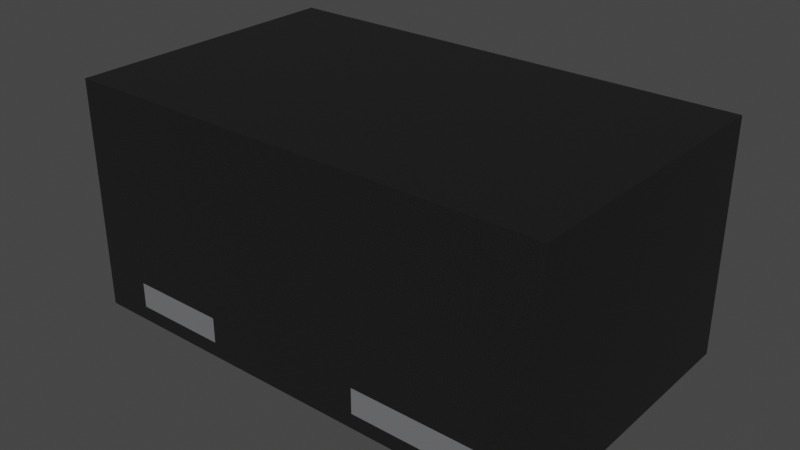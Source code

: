 # Source: DFN1006-3.blend  (saved by Blender 4.1.23; exported with 4.5.12 LTS)
import bpy
from mathutils import Matrix  # noqa: F401  (used for matrix-valued properties, if any)

bpy.ops.wm.read_factory_settings(use_empty=True)
scene = bpy.context.scene
scene.name = 'Scene'

# ---- collections
col_collection = bpy.data.collections.new('Collection'); scene.collection.children.link(col_collection)

# ---- materials (node trees are filled in below, after node groups)
mat_metal_pins = bpy.data.materials.new('metal_pins')
mat_metal_pins.use_transparent_shadow = False
mat_metal_pins.preview_render_type = 'CUBE'
mat_plastic_matte_black = bpy.data.materials.new('plastic_matte_black')
mat_plastic_matte_black.use_transparent_shadow = False
mat_plastic_matte_black.preview_render_type = 'CUBE'

# ---- material node trees
mat_metal_pins.use_nodes = True; mat_metal_pins.node_tree.nodes.clear()
_N = mat_metal_pins.node_tree.nodes; _L = mat_metal_pins.node_tree.links
n0 = _N.new('ShaderNodeMapping'); n0.name = 'Mapping'; n0.location = (-1447, -91)
n0.inputs[3].default_value = (4.8, 1.2, 1.1)
n1 = _N.new('ShaderNodeBsdfPrincipled'); n1.name = 'Principled BSDF'; n1.location = (-560, 254)
n1.distribution = 'GGX'
n1.subsurface_method = 'BURLEY'
n1.inputs[1].default_value = 0.7818
n1.inputs[2].default_value = 0.2886
n1.inputs[3].default_value = 1.45
n1.inputs[13].default_value = 0.0
n1.inputs[27].default_value = (0.0, 0.0, 0.0, 1.0)
n1.inputs[28].default_value = 1.0
n2 = _N.new('ShaderNodeOutputMaterial'); n2.name = 'Material Output.002'; n2.location = (-205, 253)
n2.width = 213
n3 = _N.new('ShaderNodeTexNoise'); n3.name = 'Noise Texture.002'; n3.location = (-1228, -73)
n3.inputs[2].default_value = 0.1
n3.inputs[3].default_value = 7.0
n3.inputs[4].default_value = 0.6
n3.inputs[8].default_value = 0.4
n4 = _N.new('ShaderNodeTexCoord'); n4.name = 'Texture Coordinate'; n4.location = (-1636, -116)
n5 = _N.new('ShaderNodeMix'); n5.name = 'Mix.001'; n5.location = (-921, 45)
n5.data_type = 'RGBA'
n5.inputs[6].default_value = (0.9398, 0.9547, 1.0, 1.0)
n5.inputs[7].default_value = (0.13, 0.1259, 0.1359, 1.0)
n6 = _N.new('ShaderNodeBump'); n6.name = 'Bump.001'; n6.location = (-1001, -227)
n6.inputs[0].default_value = 0.05
n6.inputs[1].default_value = 0.01
n6.inputs[2].default_value = 1.0
_L.new(n1.outputs[0], n2.inputs[0])
_L.new(n3.outputs[0], n6.inputs[3])
_L.new(n0.outputs[0], n3.inputs[0])
_L.new(n3.outputs[0], n5.inputs[0])
_L.new(n4.outputs[3], n0.inputs[0])
_L.new(n5.outputs[2], n1.inputs[0])
_L.new(n6.outputs[0], n1.inputs[5])
n2.is_active_output = True
mat_plastic_matte_black.use_nodes = True; mat_plastic_matte_black.node_tree.nodes.clear()
_N = mat_plastic_matte_black.node_tree.nodes; _L = mat_plastic_matte_black.node_tree.links
n0 = _N.new('ShaderNodeOutputMaterial'); n0.name = 'Material Output'; n0.location = (463, 300)
n1 = _N.new('ShaderNodeBsdfPrincipled'); n1.name = 'Principled BSDF'; n1.location = (173, 300)
n1.distribution = 'GGX'
n1.subsurface_method = 'BURLEY'
n1.inputs[1].default_value = 0.06818
n1.inputs[2].default_value = 0.5182
n1.inputs[3].default_value = 1.45
n1.inputs[13].default_value = 0.6432
n1.inputs[20].default_value = 0.1027
n1.inputs[27].default_value = (0.0, 0.0, 0.0, 1.0)
n1.inputs[28].default_value = 1.0
n2 = _N.new('ShaderNodeTexCoord'); n2.name = 'Texture Coordinate'; n2.location = (-1001, 105)
n3 = _N.new('ShaderNodeBump'); n3.name = 'Bump'; n3.location = (-135, -86)
n3.inputs[0].default_value = 0.1
n3.inputs[1].default_value = 0.4
n3.inputs[2].default_value = 1.0
n4 = _N.new('ShaderNodeMapping'); n4.name = 'Mapping'; n4.location = (-755, 143)
n4.inputs[3].default_value = (2.0, 2.0, 2.0)
n5 = _N.new('ShaderNodeValToRGB'); n5.name = 'ColorRamp'; n5.location = (-147, 213)
while len(n5.color_ramp.elements) > 1: n5.color_ramp.elements.remove(n5.color_ramp.elements[-1])
n5.color_ramp.elements[0].position = 0.0; n5.color_ramp.elements[0].color = (0.005014, 0.005014, 0.005014, 1.0)
_e = n5.color_ramp.elements.new(0.9955); _e.color = (0.01269, 0.01269, 0.01269, 1.0)
n6 = _N.new('ShaderNodeTexNoise'); n6.name = 'Noise Texture'; n6.location = (-455, 203)
n6.inputs[2].default_value = 200.0
n6.inputs[3].default_value = 5.6
n6.inputs[4].default_value = 0.5208
_L.new(n1.outputs[0], n0.inputs[0])
_L.new(n6.outputs[0], n5.inputs[0])
_L.new(n5.outputs[0], n1.inputs[0])
_L.new(n2.outputs[2], n4.inputs[0])
_L.new(n4.outputs[0], n6.inputs[0])
_L.new(n6.outputs[0], n3.inputs[3])
_L.new(n3.outputs[0], n1.inputs[5])
n0.is_active_output = True

# ---- world
world_world = bpy.data.worlds.new('World'); scene.world = world_world
world_world.use_nodes = True; world_world.node_tree.nodes.clear()
_N = world_world.node_tree.nodes; _L = world_world.node_tree.links
n0 = _N.new('ShaderNodeOutputWorld'); n0.name = 'World Output'; n0.location = (300, 300)
n1 = _N.new('ShaderNodeBackground'); n1.name = 'Background'; n1.location = (10, 300)
n1.inputs[0].default_value = (0.05088, 0.05088, 0.05088, 1.0)
_L.new(n1.outputs[0], n0.inputs[0])
n0.is_active_output = True
world_world.color = (0.05088, 0.05088, 0.05088)
world_world.use_sun_shadow = False
world_world.sun_shadow_jitter_overblur = 0.0

# ---- meshes
me_shape_9_indexedfaceset_002 = bpy.data.meshes.new('SHAPE_9_IndexedFaceSet.002')
me_shape_9_indexedfaceset_002.from_pydata([(-0.09547, 0.02372, 0.05484), (-0.1004, 0.0, -0.1791), (-0.1004, 0.0, -0.07677), (-0.0374, 0.01181, -0.07677), (-0.1004, 0.01181, -0.07677), (-0.0374, 0.01181, -0.1791), (-0.0374, 0.0, -0.07677), (-0.0374, 0.0, -0.1791), (-0.1004, 0.01181, -0.1791), (-0.1152, 0.04408, 0.1544), (-0.1152, 0.04408, 0.05484), (-0.09547, 0.02372, 0.1544), (-0.09547, 0.04408, -0.1544), (-0.1152, 0.04408, -0.1544), (-0.09547, 0.02372, -0.1544), (0.09547, 0.02372, 0.1544), (0.09547, 0.02372, 0.05484), (0.09547, 0.04408, 0.05484), (-0.1004, 0.0, 0.07677), (0.1004, 0.0, 0.07677), (0.1004, 0.01181, 0.1791), (0.1004, 0.0, 0.1791), (-0.1004, 0.0, 0.1791), (-0.1004, 0.01181, 0.1791), (0.1004, 0.01181, 0.07677), (-0.1004, 0.01181, 0.07677), (0.1152, 0.01181, 0.1939), (0.1152, 0.02372, -0.07677), (-0.1152, 0.01181, -0.1939), (0.1152, 0.1969, -0.1939), (-0.1152, 0.01181, 0.1939), (0.1152, 0.01181, -0.1939), (0.1152, 0.1969, 0.1939), (-0.1152, 0.1969, -0.1939), (-0.1152, 0.1969, 0.1939), (-0.09547, 0.04408, 0.1544), (-0.1152, 0.02372, 0.1544), (-0.1152, 0.02372, 0.05484), (-0.09547, 0.04408, 0.05484), (-0.09547, 0.04408, -0.07677), (-0.09547, 0.02372, -0.07677), (-0.1152, 0.04408, -0.07677), (-0.1152, 0.02372, -0.1544), (-0.1152, 0.02372, -0.07677), (0.1152, 0.04408, 0.05484), (0.1152, 0.02372, 0.05484), (0.1152, 0.02372, 0.1544), (0.1152, 0.04408, 0.1544), (0.09547, 0.04408, 0.1544), (0.1152, 0.02372, -0.1544), (0.1152, 0.04408, -0.07677), (0.09547, 0.02372, -0.07677), (0.09547, 0.04408, -0.07677), (0.09547, 0.02372, -0.1544), (0.09547, 0.04408, -0.1544), (0.1152, 0.04408, -0.1544), (0.1004, 0.01181, -0.07677), (0.1004, 0.0, -0.1791), (0.1004, 0.01181, -0.1791), (0.0374, 0.01181, -0.07677), (0.0374, 0.0, -0.07677), (0.0374, 0.0, -0.1791), (0.1004, 0.0, -0.07677), (0.0374, 0.01181, -0.1791)], [], [(11, 37, 36), (11, 0, 37), (5, 8, 1), (5, 1, 7), (8, 4, 2), (8, 2, 1), (4, 3, 6), (4, 6, 2), (3, 5, 7), (3, 7, 6), (6, 7, 1), (6, 1, 2), (4, 5, 3), (4, 8, 5), (9, 38, 35), (9, 10, 38), (35, 36, 9), (35, 11, 36), (10, 0, 38), (10, 37, 0), (9, 37, 10), (9, 36, 37), (35, 38, 0), (35, 0, 11), (13, 14, 12), (13, 42, 14), (13, 12, 39), (13, 39, 41), (41, 39, 40), (41, 40, 43), (43, 40, 14), (43, 14, 42), (41, 42, 13), (41, 43, 42), (39, 14, 40), (39, 12, 14), (44, 48, 17), (44, 47, 48), (15, 47, 46), (15, 48, 47), (16, 45, 46), (16, 46, 15), (45, 16, 17), (45, 17, 44), (46, 47, 44), (46, 44, 45), (15, 17, 16), (15, 48, 17), (24, 25, 18), (24, 18, 19), (25, 23, 22), (25, 22, 18), (23, 20, 21), (23, 21, 22), (20, 24, 19), (20, 19, 21), (21, 19, 18), (21, 18, 22), (23, 24, 20), (23, 25, 24), (55, 31, 49), (27, 49, 31), (29, 55, 50), (29, 31, 55), (45, 27, 31), (44, 50, 27), (44, 27, 45), (44, 29, 50), (26, 47, 46), (26, 46, 45), (26, 45, 31), (32, 44, 47), (32, 47, 26), (32, 29, 44), (29, 33, 28), (29, 28, 31), (9, 30, 36), (37, 36, 30), (34, 9, 10), (34, 30, 9), (41, 10, 37), (41, 37, 43), (28, 13, 42), (28, 42, 43), (28, 43, 37), (28, 37, 30), (33, 41, 13), (33, 34, 10), (33, 13, 28), (33, 10, 41), (34, 32, 26), (34, 26, 30), (30, 26, 31), (30, 31, 28), (34, 29, 32), (34, 33, 29), (47, 48, 17), (47, 17, 44), (44, 16, 17), (44, 45, 16), (15, 45, 46), (15, 16, 45), (48, 47, 46), (48, 46, 15), (55, 54, 53), (55, 53, 49), (53, 49, 27), (53, 27, 51), (51, 27, 50), (51, 50, 52), (52, 55, 50), (52, 54, 55), (51, 54, 53), (51, 52, 54), (49, 54, 53), (49, 55, 54), (54, 50, 52), (54, 55, 50), (52, 51, 27), (52, 27, 50), (51, 53, 49), (51, 49, 27), (27, 55, 49), (27, 50, 55), (59, 56, 62), (59, 62, 60), (56, 58, 57), (56, 57, 62), (58, 63, 61), (58, 61, 57), (63, 59, 60), (63, 60, 61), (60, 62, 57), (60, 57, 61), (59, 58, 56), (59, 63, 58)])
me_shape_9_indexedfaceset_002.polygons.foreach_set('use_smooth', [True] * 136)
me_shape_9_indexedfaceset_002.polygons.foreach_set('material_index', [0, 0, 0, 0, 0, 0, 0, 0, 0, 0, 0, 0, 0, 0, 0, 0, 0, 0, 0, 0, 0, 0, 0, 0, 0, 0, 0, 0, 0, 0, 0, 0, 0, 0, 0, 0, 0, 0, 0, 0, 0, 0, 0, 0, 0, 0, 0, 0, 0, 0, 0, 0, 0, 0, 0, 0, 0, 0, 0, 0, 1, 1, 1, 1, 1, 1, 1, 1, 1, 1, 1, 1, 1, 1, 1, 1, 1, 1, 1, 1, 1, 1, 1, 1, 1, 1, 1, 1, 1, 1, 1, 1, 1, 1, 1, 1, 1, 1, 1, 1, 1, 1, 1, 1, 1, 1, 1, 1, 1, 1, 1, 1, 1, 1, 0, 0, 0, 0, 0, 0, 0, 0, 0, 0, 0, 0, 0, 0, 0, 0, 0, 0, 0, 0, 0, 0])
_k = set([(0, 11), (0, 37), (0, 38), (1, 2), (1, 7), (1, 8), (2, 4), (2, 6), (3, 4), (3, 5), (3, 6), (4, 8), (5, 7), (5, 8), (6, 7), (9, 35), (10, 38), (11, 35), (11, 36), (12, 13), (12, 14), (12, 39), (14, 40), (14, 42), (18, 19), (18, 22), (18, 25), (19, 21), (19, 24), (20, 21), (20, 23), (20, 24), (21, 22), (22, 23), (23, 25), (24, 25), (26, 30), (26, 31), (26, 32), (28, 30), (28, 31), (28, 33), (29, 31), (29, 32), (29, 33), (30, 34), (32, 34), (33, 34), (35, 38), (39, 40), (39, 41), (40, 43), (56, 58), (56, 59), (56, 62), (57, 58), (57, 61), (57, 62), (58, 63), (59, 60), (59, 63), (60, 61), (60, 62), (61, 63)])
me_shape_9_indexedfaceset_002.attributes.new('sharp_edge', 'BOOLEAN', 'EDGE').data.foreach_set('value', [ (min(e.vertices), max(e.vertices)) in _k for e in me_shape_9_indexedfaceset_002.edges])
_uv = me_shape_9_indexedfaceset_002.uv_layers.new(name='UVMap')
_uv.uv.foreach_set('vector', [0.2219, 0.9394, 0.1711, 0.6826, 0.1711, 0.9394, 0.2219, 0.9394, 0.2219, 0.6826, 0.1711, 0.6826, 0.3716, 0.4393, 0.2092, 0.4393, 0.2092, 0.4088, 0.3716, 0.4393, 0.2092, 0.4088, 0.3716, 0.4088, 0.4393, 0.07929, 0.4393, 0.3433, 0.4088, 0.3433, 0.4393, 0.07929, 0.4088, 0.3433, 0.4088, 0.07929, 0.2092, 0.4393, 0.3716, 0.4393, 0.3716, 0.4088, 0.2092, 0.4393, 0.3716, 0.4088, 0.2092, 0.4088, 0.4393, 0.3433, 0.4393, 0.07929, 0.4088, 0.07929, 0.4393, 0.3433, 0.4088, 0.07929, 0.4088, 0.3433, 0.3716, 0.3433, 0.3716, 0.07929, 0.2092, 0.07929, 0.3716, 0.3433, 0.2092, 0.07929, 0.2092, 0.3433, 0.2092, 0.3433, 0.3716, 0.07929, 0.3716, 0.3433, 0.2092, 0.3433, 0.2092, 0.07929, 0.3716, 0.07929, 0.1711, 0.9394, 0.2219, 0.6826, 0.2219, 0.9394, 0.1711, 0.9394, 0.1711, 0.6826, 0.2219, 0.6826, 0.2219, 0.5225, 0.1711, 0.47, 0.1711, 0.5225, 0.2219, 0.5225, 0.2219, 0.47, 0.1711, 0.47, 0.1711, 0.5225, 0.2219, 0.47, 0.2219, 0.5225, 0.1711, 0.5225, 0.1711, 0.47, 0.2219, 0.47, 0.5225, 0.9394, 0.47, 0.6826, 0.5225, 0.6826, 0.5225, 0.9394, 0.47, 0.9394, 0.47, 0.6826, 0.5225, 0.9394, 0.5225, 0.6826, 0.47, 0.6826, 0.5225, 0.9394, 0.47, 0.6826, 0.47, 0.9394, 0.1711, 0.5225, 0.2219, 0.47, 0.2219, 0.5225, 0.1711, 0.5225, 0.1711, 0.47, 0.2219, 0.47, 0.1711, 0.143, 0.2219, 0.143, 0.2219, 0.3433, 0.1711, 0.143, 0.2219, 0.3433, 0.1711, 0.3433, 0.1711, 0.5225, 0.2219, 0.5225, 0.2219, 0.47, 0.1711, 0.5225, 0.2219, 0.47, 0.1711, 0.47, 0.1711, 0.3433, 0.2219, 0.3433, 0.2219, 0.143, 0.1711, 0.3433, 0.2219, 0.143, 0.1711, 0.143, 0.5225, 0.3433, 0.47, 0.143, 0.5225, 0.143, 0.5225, 0.3433, 0.47, 0.3433, 0.47, 0.143, 0.5225, 0.3433, 0.47, 0.143, 0.47, 0.3433, 0.5225, 0.3433, 0.5225, 0.143, 0.47, 0.143, 0.765, 0.6826, 0.7142, 0.9394, 0.7142, 0.6826, 0.765, 0.6826, 0.765, 0.9394, 0.7142, 0.9394, 0.7142, 0.47, 0.765, 0.5225, 0.765, 0.47, 0.7142, 0.47, 0.7142, 0.5225, 0.765, 0.5225, 0.7142, 0.6826, 0.765, 0.6826, 0.765, 0.9394, 0.7142, 0.6826, 0.765, 0.9394, 0.7142, 0.9394, 0.765, 0.47, 0.7142, 0.47, 0.7142, 0.5225, 0.765, 0.47, 0.7142, 0.5225, 0.765, 0.5225, 0.47, 0.9394, 0.5225, 0.9394, 0.5225, 0.6826, 0.47, 0.9394, 0.5225, 0.6826, 0.47, 0.6826, 0.47, 0.9394, 0.5225, 0.6826, 0.47, 0.6826, 0.47, 0.9394, 0.5225, 0.9394, 0.5225, 0.6826, 0.7269, 0.4393, 0.2092, 0.4393, 0.2092, 0.4088, 0.7269, 0.4393, 0.2092, 0.4088, 0.7269, 0.4088, 0.4393, 0.7392, 0.4393, 1.003, 0.4088, 1.003, 0.4393, 0.7392, 0.4088, 1.003, 0.4088, 0.7392, 0.2092, 0.4393, 0.7269, 0.4393, 0.7269, 0.4088, 0.2092, 0.4393, 0.7269, 0.4088, 0.2092, 0.4088, 0.4393, 1.003, 0.4393, 0.7392, 0.4088, 0.7392, 0.4393, 1.003, 0.4088, 0.7392, 0.4088, 1.003, 0.7269, 1.003, 0.7269, 0.7392, 0.2092, 0.7392, 0.7269, 1.003, 0.2092, 0.7392, 0.2092, 1.003, 0.2092, 1.003, 0.7269, 0.7392, 0.7269, 1.003, 0.2092, 1.003, 0.2092, 0.7392, 0.7269, 0.7392, 0.5225, 0.143, 0.4393, 0.04122, 0.47, 0.143, 0.47, 0.3433, 0.47, 0.143, 0.4393, 0.04122, 0.9165, 0.04122, 0.5225, 0.143, 0.5225, 0.3433, 0.9165, 0.04122, 0.4393, 0.04122, 0.5225, 0.143, 0.47, 0.6826, 0.47, 0.3433, 0.4393, 0.04122, 0.5225, 0.6826, 0.5225, 0.3433, 0.47, 0.3433, 0.5225, 0.6826, 0.47, 0.3433, 0.47, 0.6826, 0.5225, 0.6826, 0.9165, 0.04122, 0.5225, 0.3433, 0.4393, 1.041, 0.5225, 0.9394, 0.47, 0.9394, 0.4393, 1.041, 0.47, 0.9394, 0.47, 0.6826, 0.4393, 1.041, 0.47, 0.6826, 0.4393, 0.04122, 0.9165, 1.041, 0.5225, 0.6826, 0.5225, 0.9394, 0.9165, 1.041, 0.5225, 0.9394, 0.4393, 1.041, 0.9165, 1.041, 0.9165, 0.04122, 0.5225, 0.6826, 0.765, 0.9165, 0.1711, 0.9165, 0.1711, 0.4393, 0.765, 0.9165, 0.1711, 0.4393, 0.765, 0.4393, 0.5225, 0.9394, 0.4393, 1.041, 0.47, 0.9394, 0.47, 0.6826, 0.47, 0.9394, 0.4393, 1.041, 0.9165, 1.041, 0.5225, 0.9394, 0.5225, 0.6826, 0.9165, 1.041, 0.4393, 1.041, 0.5225, 0.9394, 0.5225, 0.3433, 0.5225, 0.6826, 0.47, 0.6826, 0.5225, 0.3433, 0.47, 0.6826, 0.47, 0.3433, 0.4393, 0.04122, 0.5225, 0.143, 0.47, 0.143, 0.4393, 0.04122, 0.47, 0.143, 0.47, 0.3433, 0.4393, 0.04122, 0.47, 0.3433, 0.47, 0.6826, 0.4393, 0.04122, 0.47, 0.6826, 0.4393, 1.041, 0.9165, 0.04122, 0.5225, 0.3433, 0.5225, 0.143, 0.9165, 0.04122, 0.9165, 1.041, 0.5225, 0.6826, 0.9165, 0.04122, 0.5225, 0.143, 0.4393, 0.04122, 0.9165, 0.04122, 0.5225, 0.6826, 0.5225, 0.3433, 0.1711, 0.9165, 0.765, 0.9165, 0.765, 0.4393, 0.1711, 0.9165, 0.765, 0.4393, 0.1711, 0.4393, 0.1711, 1.041, 0.765, 1.041, 0.765, 0.04122, 0.1711, 1.041, 0.765, 0.04122, 0.1711, 0.04122, 0.1711, 1.041, 0.765, 0.04122, 0.765, 1.041, 0.1711, 1.041, 0.1711, 0.04122, 0.765, 0.04122, 0.765, 0.9394, 0.7142, 0.9394, 0.7142, 0.6826, 0.765, 0.9394, 0.7142, 0.6826, 0.765, 0.6826, 0.765, 0.5225, 0.7142, 0.47, 0.7142, 0.5225, 0.765, 0.5225, 0.765, 0.47, 0.7142, 0.47, 0.7142, 0.9394, 0.765, 0.6826, 0.765, 0.9394, 0.7142, 0.9394, 0.7142, 0.6826, 0.765, 0.6826, 0.7142, 0.5225, 0.765, 0.5225, 0.765, 0.47, 0.7142, 0.5225, 0.765, 0.47, 0.7142, 0.47, 0.765, 0.5225, 0.7142, 0.5225, 0.7142, 0.47, 0.765, 0.5225, 0.7142, 0.47, 0.765, 0.47, 0.7142, 0.143, 0.765, 0.143, 0.765, 0.3433, 0.7142, 0.143, 0.765, 0.3433, 0.7142, 0.3433, 0.7142, 0.47, 0.765, 0.47, 0.765, 0.5225, 0.7142, 0.47, 0.765, 0.5225, 0.7142, 0.5225, 0.7142, 0.3433, 0.765, 0.143, 0.765, 0.3433, 0.7142, 0.3433, 0.7142, 0.143, 0.765, 0.143, 0.47, 0.3433, 0.5225, 0.143, 0.47, 0.143, 0.47, 0.3433, 0.5225, 0.3433, 0.5225, 0.143, 0.765, 0.47, 0.7142, 0.5225, 0.7142, 0.47, 0.765, 0.47, 0.765, 0.5225, 0.7142, 0.5225, 0.7142, 0.143, 0.765, 0.3433, 0.7142, 0.3433, 0.7142, 0.143, 0.765, 0.143, 0.765, 0.3433, 0.7142, 0.5225, 0.7142, 0.47, 0.765, 0.47, 0.7142, 0.5225, 0.765, 0.47, 0.765, 0.5225, 0.7142, 0.3433, 0.7142, 0.143, 0.765, 0.143, 0.7142, 0.3433, 0.765, 0.143, 0.765, 0.3433, 0.47, 0.3433, 0.5225, 0.143, 0.47, 0.143, 0.47, 0.3433, 0.5225, 0.3433, 0.5225, 0.143, 0.5645, 0.4393, 0.7269, 0.4393, 0.7269, 0.4088, 0.5645, 0.4393, 0.7269, 0.4088, 0.5645, 0.4088, 0.4393, 0.3433, 0.4393, 0.07929, 0.4088, 0.07929, 0.4393, 0.3433, 0.4088, 0.07929, 0.4088, 0.3433, 0.7269, 0.4393, 0.5645, 0.4393, 0.5645, 0.4088, 0.7269, 0.4393, 0.5645, 0.4088, 0.7269, 0.4088, 0.4393, 0.07929, 0.4393, 0.3433, 0.4088, 0.3433, 0.4393, 0.07929, 0.4088, 0.3433, 0.4088, 0.07929, 0.5645, 0.3433, 0.7269, 0.3433, 0.7269, 0.07929, 0.5645, 0.3433, 0.7269, 0.07929, 0.5645, 0.07929, 0.5645, 0.3433, 0.7269, 0.07929, 0.7269, 0.3433, 0.5645, 0.3433, 0.5645, 0.07929, 0.7269, 0.07929])
me_shape_9_indexedfaceset_002.materials.append(mat_metal_pins)
me_shape_9_indexedfaceset_002.materials.append(mat_plastic_matte_black)
me_shape_9_indexedfaceset_002.update()
me_shape_9_indexedfaceset_002.normals_split_custom_set([tuple(v) for v in zip(*[iter([0.0, 1.0, 0.0, 0.0, 1.0, 0.0, 0.0, 1.0, 0.0, 0.0, 1.0, 0.0, 0.0, 1.0, 0.0, 0.0, 1.0, 0.0, 0.0, 0.0, 1.0, 0.0, 0.0, 1.0, 0.0, 0.0, 1.0, 0.0, 0.0, 1.0, 0.0, 0.0, 1.0, 0.0, 0.0, 1.0, 1.0, 0.0, 0.0, 1.0, 0.0, 0.0, 1.0, 0.0, 0.0, 1.0, 0.0, 0.0, 1.0, 0.0, 0.0, 1.0, 0.0, 0.0, 0.0, 0.0, -1.0, 0.0, 0.0, -1.0, 0.0, 0.0, -1.0, 0.0, 0.0, -1.0, 0.0, 0.0, -1.0, 0.0, 0.0, -1.0, -1.0, 0.0, 0.0, -1.0, 0.0, 0.0, -1.0, 0.0, 0.0, -1.0, 0.0, 0.0, -1.0, 0.0, 0.0, -1.0, 0.0, 0.0, 0.0, 1.0, 0.0, 0.0, 1.0, 0.0, 0.0, 1.0, 0.0, 0.0, 1.0, 0.0, 0.0, 1.0, 0.0, 0.0, 1.0, 0.0, 0.0, -1.0, 0.0, 0.0, -1.0, 0.0, 0.0, -1.0, 0.0, 0.0, -1.0, 0.0, 0.0, -1.0, 0.0, 0.0, -1.0, 0.0, 0.0, -1.0, 0.0, 0.0, -1.0, 0.0, 0.0, -1.0, 0.0, 0.0, -1.0, 0.0, 0.0, -1.0, 0.0, 0.0, -1.0, 0.0, 0.0, 0.0, -1.0, 0.0, 0.0, -1.0, 0.0, 0.0, -1.0, 0.0, 0.0, -1.0, 0.0, 0.0, -1.0, 0.0, 0.0, -1.0, 0.0, 0.0, 1.0, 0.0, 0.0, 1.0, 0.0, 0.0, 1.0, 0.0, 0.0, 1.0, 0.0, 0.0, 1.0, 0.0, 0.0, 1.0, 1.0, 0.0, 0.0, 1.0, 0.0, 0.0, 1.0, 0.0, 0.0, 1.0, 0.0, 0.0, 1.0, 0.0, 0.0, 1.0, 0.0, 0.0, -1.0, 0.0, 0.0, -1.0, 0.0, 0.0, -1.0, 0.0, 0.0, -1.0, 0.0, 0.0, -1.0, 0.0, 0.0, -1.0, 0.0, 0.0, 0.0, 0.0, 1.0, 0.0, 0.0, 1.0, 0.0, 0.0, 1.0, 0.0, 0.0, 1.0, 0.0, 0.0, 1.0, 0.0, 0.0, 1.0, 0.0, -1.0, 0.0, 0.0, -1.0, 0.0, 0.0, -1.0, 0.0, 0.0, -1.0, 0.0, 0.0, -1.0, 0.0, 0.0, -1.0, 0.0, 0.0, 0.0, -1.0, 0.0, 0.0, -1.0, 0.0, 0.0, -1.0, 0.0, 0.0, -1.0, 0.0, 0.0, -1.0, 0.0, 0.0, -1.0, 0.0, 1.0, 0.0, 0.0, 1.0, 0.0, 0.0, 1.0, 0.0, 0.0, 1.0, 0.0, 0.0, 1.0, 0.0, 0.0, 1.0, 0.0, 1.0, 0.0, 0.0, 1.0, 0.0, 0.0, 1.0, 0.0, 0.0, 1.0, 0.0, 0.0, 1.0, 0.0, 0.0, 1.0, 0.0, 0.0, -1.0, 0.0, 0.0, -1.0, 0.0, 0.0, -1.0, 0.0, 0.0, -1.0, 0.0, 0.0, -1.0, 0.0, 0.0, -1.0, 0.0, 0.0, 0.0, -1.0, 0.0, 0.0, -1.0, 0.0, 0.0, -1.0, 0.0, 0.0, -1.0, 0.0, 0.0, -1.0, 0.0, 0.0, -1.0, 0.0, 0.0, 0.0, -1.0, 0.0, 0.0, -1.0, 0.0, 0.0, -1.0, 0.0, 0.0, -1.0, 0.0, 0.0, -1.0, 0.0, 0.0, -1.0, 0.0, -1.0, 0.0, 0.0, -1.0, 0.0, 0.0, -1.0, 0.0, 0.0, -1.0, 0.0, 0.0, -1.0, 0.0, 0.0, -1.0, 0.0, 0.0, 0.0, -1.0, 0.0, 0.0, -1.0, 0.0, 0.0, -1.0, 0.0, 0.0, -1.0, 0.0, 0.0, -1.0, 0.0, 0.0, -1.0, -1.0, 0.0, 0.0, -1.0, 0.0, 0.0, -1.0, 0.0, 0.0, -1.0, 0.0, 0.0, -1.0, 0.0, 0.0, -1.0, 0.0, 0.0, -1.0, 0.0, 0.0, -1.0, 0.0, 0.0, -1.0, 0.0, 0.0, -1.0, 0.0, 0.0, -1.0, 0.0, 0.0, -1.0, 0.0, 0.0, 0.0, 0.0, 1.0, 0.0, 0.0, 1.0, 0.0, 0.0, 1.0, 0.0, 0.0, 1.0, 0.0, 0.0, 1.0, 0.0, 0.0, 1.0, 1.0, 0.0, 0.0, 1.0, 0.0, 0.0, 1.0, 0.0, 0.0, 1.0, 0.0, 0.0, 1.0, 0.0, 0.0, 1.0, 0.0, 0.0, 0.0, 0.0, -1.0, 0.0, 0.0, -1.0, 0.0, 0.0, -1.0, 0.0, 0.0, -1.0, 0.0, 0.0, -1.0, 0.0, 0.0, -1.0, -1.0, 0.0, 0.0, -1.0, 0.0, 0.0, -1.0, 0.0, 0.0, -1.0, 0.0, 0.0, -1.0, 0.0, 0.0, -1.0, 0.0, 0.0, 0.0, 1.0, 0.0, 0.0, 1.0, 0.0, 0.0, 1.0, 0.0, 0.0, 1.0, 0.0, 0.0, 1.0, 0.0, 0.0, 1.0, 0.0, 0.0, -1.0, 0.0, 0.0, -1.0, 0.0, 0.0, -1.0, 0.0, 0.0, -1.0, 0.0, 0.0, -1.0, 0.0, 0.0, -1.0, 0.0, -1.0, 0.0, 0.0, -1.0, -5.635e-08, 0.0, -1.0, 0.0, 0.0, -1.0, -1.533e-06, 0.0, -1.0, 0.0, 0.0, -1.0, -5.635e-08, 0.0, -1.0, 2.111e-08, 0.0, -1.0, 0.0, 0.0, -1.0, 8.747e-08, 0.0, -1.0, 2.111e-08, 0.0, -1.0, -5.635e-08, 0.0, -1.0, 0.0, 0.0, -1.0, 4.622e-07, 0.0, -1.0, -1.533e-06, 0.0, -1.0, -5.635e-08, 0.0, -1.0, 1.982e-08, 0.0, -1.0, 8.747e-08, 0.0, -1.0, -1.533e-06, 0.0, -1.0, 1.982e-08, 0.0, -1.0, -1.533e-06, 0.0, -1.0, 4.622e-07, 0.0, -1.0, 1.982e-08, 0.0, -1.0, 2.111e-08, 0.0, -1.0, 8.747e-08, 0.0, -1.0, -1.636e-07, 0.0, -1.0, 4.739e-08, 0.0, -1.0, -9.493e-07, 0.0, -1.0, -1.636e-07, 0.0, -1.0, -9.493e-07, 0.0, -1.0, 4.622e-07, 0.0, -1.0, -1.636e-07, 0.0, -1.0, 4.622e-07, 0.0, -1.0, -5.635e-08, 0.0, -1.0, 4.525e-09, 0.0, -1.0, 1.982e-08, 0.0, -1.0, 4.739e-08, 0.0, -1.0, 4.525e-09, 0.0, -1.0, 4.739e-08, 0.0, -1.0, -1.636e-07, 0.0, -1.0, 4.525e-09, 0.0, -1.0, 2.111e-08, 0.0, -1.0, 1.982e-08, 0.0, 0.0, 0.0, 1.0, 0.0, 0.0, 1.0, 0.0, 0.0, 1.0, 0.0, 0.0, 1.0, 0.0, 0.0, 1.0, 0.0, 0.0, 1.0, 1.0, 4.739e-08, 0.0, 1.0, -1.636e-07, 0.0, 1.0, -9.493e-07, 0.0, 1.0, 4.622e-07, 0.0, 1.0, -9.493e-07, 0.0, 1.0, -1.636e-07, 0.0, 1.0, 4.525e-09, 0.0, 1.0, 4.739e-08, 0.0, 1.0, 1.982e-08, 0.0, 1.0, 4.525e-09, 0.0, 1.0, -1.636e-07, 0.0, 1.0, 4.739e-08, 0.0, 1.0, 8.747e-08, 0.0, 1.0, 1.982e-08, 0.0, 1.0, 4.622e-07, 0.0, 1.0, 8.747e-08, 0.0, 1.0, 4.622e-07, 0.0, 1.0, -1.533e-06, 0.0, 1.0, -5.635e-08, 0.0, 1.0, 0.0, 0.0, 1.0, 0.0, 0.0, 1.0, -5.635e-08, 0.0, 1.0, 0.0, 0.0, 1.0, -1.533e-06, 0.0, 1.0, -5.635e-08, 0.0, 1.0, -1.533e-06, 0.0, 1.0, 4.622e-07, 0.0, 1.0, -5.635e-08, 0.0, 1.0, 4.622e-07, 0.0, 1.0, -1.636e-07, 0.0, 1.0, 2.111e-08, 0.0, 1.0, 8.747e-08, 0.0, 1.0, 0.0, 0.0, 1.0, 2.111e-08, 0.0, 1.0, 4.525e-09, 0.0, 1.0, 1.982e-08, 0.0, 1.0, 2.111e-08, 0.0, 1.0, 0.0, 0.0, 1.0, -5.635e-08, 0.0, 1.0, 2.111e-08, 0.0, 1.0, 1.982e-08, 0.0, 1.0, 8.747e-08, 0.0, 0.0, 0.0, -1.0, 0.0, 0.0, -1.0, 0.0, 0.0, -1.0, 0.0, 0.0, -1.0, 0.0, 0.0, -1.0, 0.0, 0.0, -1.0, 0.0, 1.0, 0.0, 0.0, 1.0, 0.0, 0.0, 1.0, 0.0, 0.0, 1.0, 0.0, 0.0, 1.0, 0.0, 0.0, 1.0, 0.0, 0.0, -1.0, 0.0, 0.0, -1.0, 0.0, 0.0, -1.0, 0.0, 0.0, -1.0, 0.0, 0.0, -1.0, 0.0, 0.0, -1.0, 0.0, 0.0, -1.0, 0.0, 0.0, -1.0, 0.0, 0.0, -1.0, 0.0, 0.0, -1.0, 0.0, 0.0, -1.0, 0.0, 0.0, -1.0, 0.0, 0.0, 0.0, -1.0, 0.0, 0.0, -1.0, 0.0, 0.0, -1.0, 0.0, 0.0, -1.0, 0.0, 0.0, -1.0, 0.0, 0.0, -1.0, 0.0, -1.0, 0.0, 0.0, -1.0, 0.0, 0.0, -1.0, 0.0, 0.0, -1.0, 0.0, 0.0, -1.0, 0.0, 0.0, -1.0, 0.0, 0.0, 0.0, -1.0, 0.0, 0.0, -1.0, 0.0, 0.0, -1.0, 0.0, 0.0, -1.0, 0.0, 0.0, -1.0, 0.0, 0.0, -1.0, 0.0, 0.0, 1.0, 0.0, 0.0, 1.0, 0.0, 0.0, 1.0, 0.0, 0.0, 1.0, 0.0, 0.0, 1.0, 0.0, 0.0, 1.0, 0.0, -1.0, 0.0, 0.0, -1.0, 0.0, 0.0, -1.0, 0.0, 0.0, -1.0, 0.0, 0.0, -1.0, 0.0, 0.0, -1.0, 0.0, 0.0, 0.0, 1.0, 0.0, 0.0, 1.0, 0.0, 0.0, 1.0, 0.0, 0.0, 1.0, 0.0, 0.0, 1.0, 0.0, 0.0, 1.0, 0.0, -1.0, 0.0, 0.0, -1.0, 0.0, 0.0, -1.0, 0.0, 0.0, -1.0, 0.0, 0.0, -1.0, 0.0, 0.0, -1.0, 0.0, -1.0, 0.0, 0.0, -1.0, 0.0, 0.0, -1.0, 0.0, 0.0, -1.0, 0.0, 0.0, -1.0, 0.0, 0.0, -1.0, 0.0, 0.0, 0.0, 0.0, 1.0, 0.0, 0.0, 1.0, 0.0, 0.0, 1.0, 0.0, 0.0, 1.0, 0.0, 0.0, 1.0, 0.0, 0.0, 1.0, 0.0, -1.0, 0.0, 0.0, -1.0, 0.0, 0.0, -1.0, 0.0, 0.0, -1.0, 0.0, 0.0, -1.0, 0.0, 0.0, -1.0, 0.0, 0.0, 0.0, 1.0, 0.0, 0.0, 1.0, 0.0, 0.0, 1.0, 0.0, 0.0, 1.0, 0.0, 0.0, 1.0, 0.0, 0.0, 1.0, 0.0, -1.0, 0.0, 0.0, -1.0, 0.0, 0.0, -1.0, 0.0, 0.0, -1.0, 0.0, 0.0, -1.0, 0.0, 0.0, -1.0, 0.0, -1.0, 0.0, 0.0, -1.0, 0.0, 0.0, -1.0, 0.0, 0.0, -1.0, 0.0, 0.0, -1.0, 0.0, 0.0, -1.0, 0.0, 0.0, 0.0, 0.0, -1.0, 0.0, 0.0, -1.0, 0.0, 0.0, -1.0, 0.0, 0.0, -1.0, 0.0, 0.0, -1.0, 0.0, 0.0, -1.0, -1.0, 0.0, 0.0, -1.0, 0.0, 0.0, -1.0, 0.0, 0.0, -1.0, 0.0, 0.0, -1.0, 0.0, 0.0, -1.0, 0.0, 0.0, 0.0, 0.0, 1.0, 0.0, 0.0, 1.0, 0.0, 0.0, 1.0, 0.0, 0.0, 1.0, 0.0, 0.0, 1.0, 0.0, 0.0, 1.0, 1.0, 0.0, 0.0, 1.0, 0.0, 0.0, 1.0, 0.0, 0.0, 1.0, 0.0, 0.0, 1.0, 0.0, 0.0, 1.0, 0.0, 0.0, 0.0, 1.0, 0.0, 0.0, 1.0, 0.0, 0.0, 1.0, 0.0, 0.0, 1.0, 0.0, 0.0, 1.0, 0.0, 0.0, 1.0, 0.0, 0.0, -1.0, 0.0, 0.0, -1.0, 0.0, 0.0, -1.0, 0.0, 0.0, -1.0, 0.0, 0.0, -1.0, 0.0, 0.0, -1.0, 0.0])] * 3)])

# ---- objects
ob_shape_9_indexedfaceset = bpy.data.objects.new('SHAPE_9_IndexedFaceSet', me_shape_9_indexedfaceset_002)

# ---- transforms, parenting, visibility, modifiers, constraints
ob_shape_9_indexedfaceset.location = (0.0, 0.0, 0.0)
ob_shape_9_indexedfaceset.rotation_euler = (-1.571, 3.142, -1.571)
ob_shape_9_indexedfaceset.scale = (2.54, 2.54, 2.54)

# ---- collection membership
col_collection.objects.link(ob_shape_9_indexedfaceset)

# ---- scene / render settings (as saved in the file)
scene.frame_start = 1; scene.frame_end = 250; scene.frame_set(1)
scene.render.engine = 'BLENDER_EEVEE_NEXT'
scene.cycles.sampling_pattern = 'TABULATED_SOBOL'
scene.cycles.use_light_tree = False
scene.eevee.ray_tracing_options.trace_max_roughness = 0.0
scene.view_settings.view_transform = 'Filmic'
bpy.context.view_layer.update()

# ---- added for rendering (the .blend has no active camera and no usable light): camera, sun
cam_auto = bpy.data.cameras.new('AutoCamera')
cam_auto.lens = 50.0
cam_auto.sensor_width = 36.0
cam_auto.clip_end = 1000.0
ob_auto_camera = bpy.data.objects.new('AutoCamera', cam_auto)
scene.collection.objects.link(ob_auto_camera)
ob_auto_camera.location = (1.15651, -1.38781, 1.17521)
ob_auto_camera.rotation_euler = (1.09748, -7.21219e-08, 0.694738)
scene.camera = ob_auto_camera
light_auto_sun = bpy.data.lights.new('AutoSun', 'SUN')
light_auto_sun.energy = 3.0
light_auto_sun.angle = 0.0523599
ob_auto_sun = bpy.data.objects.new('AutoSun', light_auto_sun)
scene.collection.objects.link(ob_auto_sun)
ob_auto_sun.rotation_euler = (0.872665, 0.174533, 0.523599)
bpy.context.view_layer.update()
